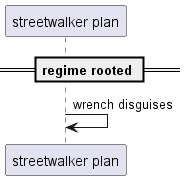

The diagram above was rendered by PlantUML. Its source (embedded in the PNG):
@startuml
participant "streetwalker plan" as 0
== regime rooted ==
0 -> 0: wrench disguises
@enduml